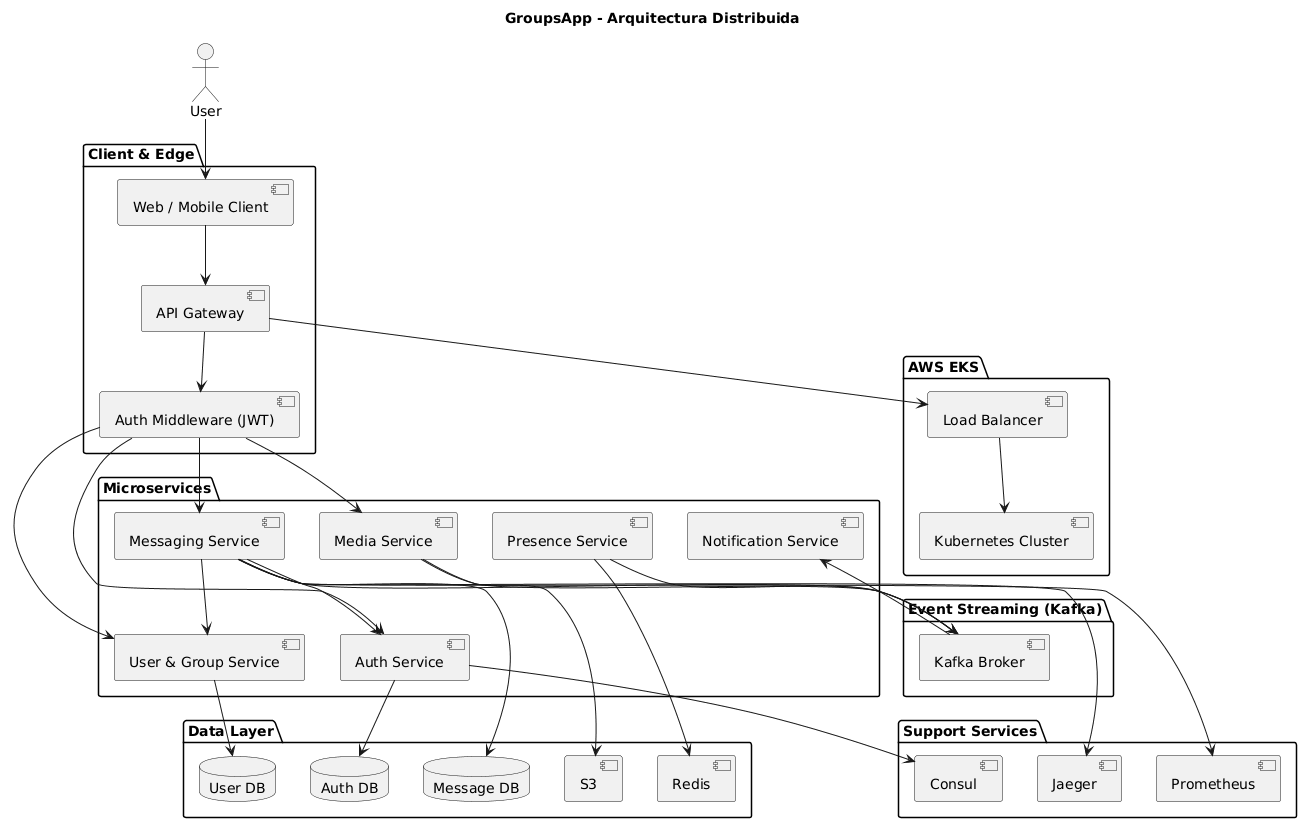

The diagram above was rendered by PlantUML. Its source (embedded in the PNG):
@startuml
title GroupsApp - Arquitectura Distribuida
top to bottom direction

actor User

' =========================
' CLIENT & EDGE
' =========================
package "Client & Edge" {
  [Web / Mobile Client]
  [API Gateway]
  [Auth Middleware (JWT)]
}

' =========================
' MICROSERVICES
' =========================
package "Microservices" {

  [Auth Service]
  [User & Group Service]
  [Messaging Service]
  [Media Service]
  [Presence Service]
  [Notification Service]

}

' =========================
' EVENT STREAMING
' =========================
package "Event Streaming (Kafka)" {
  [Kafka Broker]
}

' =========================
' DATA
' =========================
package "Data Layer" {
  database "Auth DB"
  database "User DB"
  database "Message DB"
  [Redis]
  [S3]
}

' =========================
' SUPPORT SERVICES
' =========================
package "Support Services" {
  [Consul]
  [Prometheus]
  [Jaeger]
}

' =========================
' INFRASTRUCTURE
' =========================
package "AWS EKS" {
  [Load Balancer]
  [Kubernetes Cluster]
}

' =========================
' FLOWS (SIMPLIFIED)
' =========================

' Client flow
User --> [Web / Mobile Client]
[Web / Mobile Client] --> [API Gateway]
[API Gateway] --> [Auth Middleware (JWT)]

' Gateway to services
[Auth Middleware (JWT)] --> [Auth Service]
[Auth Middleware (JWT)] --> [User & Group Service]
[Auth Middleware (JWT)] --> [Messaging Service]
[Auth Middleware (JWT)] --> [Media Service]

' Internal communication
[Messaging Service] --> [User & Group Service]
[Messaging Service] --> [Auth Service]

' Event-driven (simplified)
[Messaging Service] --> [Kafka Broker]
[Presence Service] --> [Kafka Broker]
[Media Service] --> [Kafka Broker]

[Kafka Broker] --> [Notification Service]

' Data connections (minimal)
[Auth Service] --> "Auth DB"
[User & Group Service] --> "User DB"
[Messaging Service] --> "Message DB"
[Presence Service] --> [Redis]
[Media Service] --> [S3]

' Coordination & observability
[Auth Service] --> [Consul]
[Messaging Service] --> [Prometheus]
[Messaging Service] --> [Jaeger]

' Infra
[API Gateway] --> [Load Balancer]
[Load Balancer] --> [Kubernetes Cluster]
@enduml